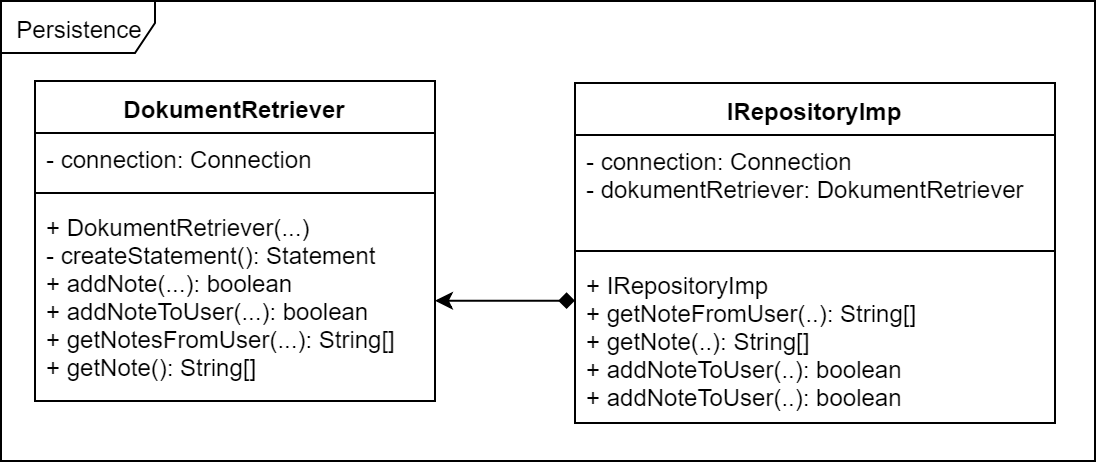

The diagram above was exported from draw.io. Its source (the exported page's mxGraphModel, read from the mxfile embedded in the PNG):
<mxGraphModel dx="830" dy="496" grid="1" gridSize="10" guides="1" tooltips="1" connect="1" arrows="1" fold="1" page="1" pageScale="1" pageWidth="827" pageHeight="1169" math="0" shadow="0">
  <root>
    <mxCell id="0" />
    <mxCell id="1" parent="0" />
    <mxCell id="mHxvAgbpjmiLRngb3e5X-57" value="DokumentRetriever" style="swimlane;fontStyle=1;align=center;verticalAlign=top;childLayout=stackLayout;horizontal=1;startSize=26;horizontalStack=0;resizeParent=1;resizeParentMax=0;resizeLast=0;collapsible=1;marginBottom=0;" vertex="1" parent="1">
      <mxGeometry x="130" y="80" width="200" height="160" as="geometry" />
    </mxCell>
    <mxCell id="mHxvAgbpjmiLRngb3e5X-58" value="- connection: Connection" style="text;strokeColor=none;fillColor=none;align=left;verticalAlign=top;spacingLeft=4;spacingRight=4;overflow=hidden;rotatable=0;points=[[0,0.5],[1,0.5]];portConstraint=eastwest;" vertex="1" parent="mHxvAgbpjmiLRngb3e5X-57">
      <mxGeometry y="26" width="200" height="26" as="geometry" />
    </mxCell>
    <mxCell id="mHxvAgbpjmiLRngb3e5X-59" value="" style="line;strokeWidth=1;fillColor=none;align=left;verticalAlign=middle;spacingTop=-1;spacingLeft=3;spacingRight=3;rotatable=0;labelPosition=right;points=[];portConstraint=eastwest;" vertex="1" parent="mHxvAgbpjmiLRngb3e5X-57">
      <mxGeometry y="52" width="200" height="8" as="geometry" />
    </mxCell>
    <mxCell id="mHxvAgbpjmiLRngb3e5X-60" value="+ DokumentRetriever(...)&#10;- createStatement(): Statement&#10;+ addNote(...): boolean&#10;+ addNoteToUser(...): boolean&#10;+ getNotesFromUser(...): String[]&#10;+ getNote(): String[]&#10;" style="text;strokeColor=none;fillColor=none;align=left;verticalAlign=top;spacingLeft=4;spacingRight=4;overflow=hidden;rotatable=0;points=[[0,0.5],[1,0.5]];portConstraint=eastwest;" vertex="1" parent="mHxvAgbpjmiLRngb3e5X-57">
      <mxGeometry y="60" width="200" height="100" as="geometry" />
    </mxCell>
    <mxCell id="mHxvAgbpjmiLRngb3e5X-61" value="IRepositoryImp" style="swimlane;fontStyle=1;align=center;verticalAlign=top;childLayout=stackLayout;horizontal=1;startSize=26;horizontalStack=0;resizeParent=1;resizeParentMax=0;resizeLast=0;collapsible=1;marginBottom=0;" vertex="1" parent="1">
      <mxGeometry x="400" y="81" width="240" height="170" as="geometry" />
    </mxCell>
    <mxCell id="mHxvAgbpjmiLRngb3e5X-62" value="- connection: Connection&#10;- dokumentRetriever: DokumentRetriever&#10;" style="text;strokeColor=none;fillColor=none;align=left;verticalAlign=top;spacingLeft=4;spacingRight=4;overflow=hidden;rotatable=0;points=[[0,0.5],[1,0.5]];portConstraint=eastwest;" vertex="1" parent="mHxvAgbpjmiLRngb3e5X-61">
      <mxGeometry y="26" width="240" height="54" as="geometry" />
    </mxCell>
    <mxCell id="mHxvAgbpjmiLRngb3e5X-63" value="" style="line;strokeWidth=1;fillColor=none;align=left;verticalAlign=middle;spacingTop=-1;spacingLeft=3;spacingRight=3;rotatable=0;labelPosition=right;points=[];portConstraint=eastwest;" vertex="1" parent="mHxvAgbpjmiLRngb3e5X-61">
      <mxGeometry y="80" width="240" height="8" as="geometry" />
    </mxCell>
    <mxCell id="mHxvAgbpjmiLRngb3e5X-64" value="+ IRepositoryImp&#10;+ getNoteFromUser(..): String[]&#10;+ getNote(..): String[]&#10;+ addNoteToUser(..): boolean&#10;+ addNoteToUser(..): boolean&#10;" style="text;strokeColor=none;fillColor=none;align=left;verticalAlign=top;spacingLeft=4;spacingRight=4;overflow=hidden;rotatable=0;points=[[0,0.5],[1,0.5]];portConstraint=eastwest;" vertex="1" parent="mHxvAgbpjmiLRngb3e5X-61">
      <mxGeometry y="88" width="240" height="82" as="geometry" />
    </mxCell>
    <mxCell id="mHxvAgbpjmiLRngb3e5X-73" style="edgeStyle=orthogonalEdgeStyle;rounded=0;orthogonalLoop=1;jettySize=auto;html=1;startArrow=classic;startFill=1;endArrow=diamond;endFill=1;" edge="1" parent="1" source="mHxvAgbpjmiLRngb3e5X-60" target="mHxvAgbpjmiLRngb3e5X-64">
      <mxGeometry relative="1" as="geometry">
        <Array as="points">
          <mxPoint x="380" y="190" />
          <mxPoint x="380" y="190" />
        </Array>
      </mxGeometry>
    </mxCell>
    <mxCell id="mHxvAgbpjmiLRngb3e5X-74" value="Persistence" style="shape=umlFrame;whiteSpace=wrap;html=1;width=77;height=26;" vertex="1" parent="1">
      <mxGeometry x="113" y="40" width="547" height="230" as="geometry" />
    </mxCell>
  </root>
</mxGraphModel>